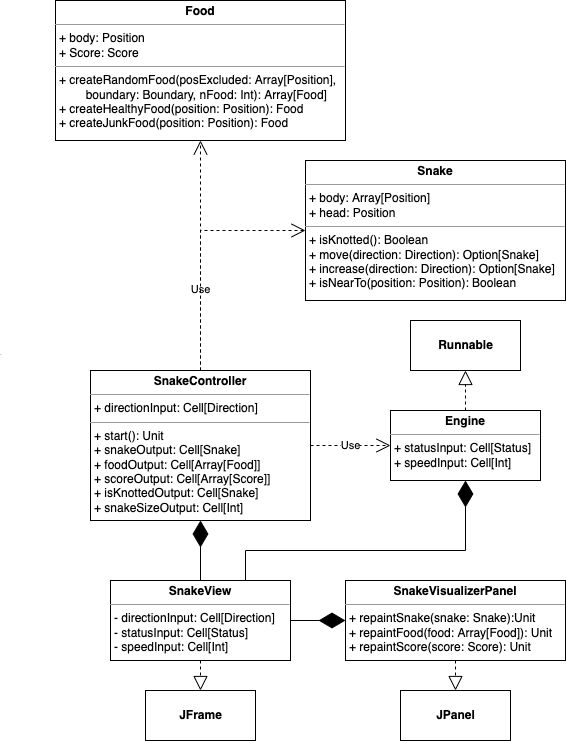

The diagram above was exported from draw.io. Its source (the exported page's mxGraphModel, read from the mxfile embedded in the PNG):
<mxGraphModel dx="1106" dy="750" grid="1" gridSize="10" guides="1" tooltips="1" connect="1" arrows="1" fold="1" page="1" pageScale="1" pageWidth="827" pageHeight="1169" math="0" shadow="0">
  <root>
    <mxCell id="E6Rv44D5Q-iFaKGFhGfG-0" />
    <mxCell id="E6Rv44D5Q-iFaKGFhGfG-1" parent="E6Rv44D5Q-iFaKGFhGfG-0" />
    <mxCell id="E6Rv44D5Q-iFaKGFhGfG-2" value="&lt;p style=&quot;margin: 0px ; margin-top: 4px ; text-align: center&quot;&gt;&lt;b&gt;Snake&lt;/b&gt;&lt;/p&gt;&lt;hr size=&quot;1&quot;&gt;&lt;p style=&quot;margin: 0px ; margin-left: 4px&quot;&gt;+ body: Array[Position]&lt;/p&gt;&lt;p style=&quot;margin: 0px ; margin-left: 4px&quot;&gt;+ head: Position&lt;/p&gt;&lt;hr size=&quot;1&quot;&gt;&lt;p style=&quot;margin: 0px ; margin-left: 4px&quot;&gt;+ isKnotted(): Boolean&lt;/p&gt;&lt;p style=&quot;margin: 0px ; margin-left: 4px&quot;&gt;+ move(direction: Direction): Option[Snake]&lt;/p&gt;&lt;p style=&quot;margin: 0px ; margin-left: 4px&quot;&gt;+ increase(direction: Direction): Option[Snake]&lt;br&gt;&lt;/p&gt;&lt;p style=&quot;margin: 0px ; margin-left: 4px&quot;&gt;+ isNearTo(position: Position): Boolean&lt;/p&gt;" style="verticalAlign=top;align=left;overflow=fill;fontSize=12;fontFamily=Helvetica;html=1;" parent="E6Rv44D5Q-iFaKGFhGfG-1" vertex="1">
      <mxGeometry x="355" y="290" width="260" height="140" as="geometry" />
    </mxCell>
    <mxCell id="E6Rv44D5Q-iFaKGFhGfG-3" value="&lt;p style=&quot;margin: 0px ; margin-top: 4px ; text-align: center&quot;&gt;&lt;b&gt;Food&lt;/b&gt;&lt;/p&gt;&lt;hr size=&quot;1&quot;&gt;&lt;p style=&quot;margin: 0px ; margin-left: 4px&quot;&gt;+ body: Position&lt;/p&gt;&lt;p style=&quot;margin: 0px ; margin-left: 4px&quot;&gt;+ Score: Score&lt;/p&gt;&lt;hr size=&quot;1&quot;&gt;&lt;p style=&quot;margin: 0px ; margin-left: 4px&quot;&gt;+ createRandomFood(posExcluded: Array[Position],&amp;nbsp;&lt;/p&gt;&lt;p style=&quot;margin: 0px ; margin-left: 4px&quot;&gt;&lt;span style=&quot;white-space: pre&quot;&gt;&#09;&lt;/span&gt;boundary: Boundary, nFood: Int): Array[Food]&lt;/p&gt;&lt;p style=&quot;margin: 0px ; margin-left: 4px&quot;&gt;+ createHealthyFood(position: Position): Food&lt;/p&gt;&lt;p style=&quot;margin: 0px ; margin-left: 4px&quot;&gt;+ createJunkFood(position: Position): Food&lt;/p&gt;" style="verticalAlign=top;align=left;overflow=fill;fontSize=12;fontFamily=Helvetica;html=1;" parent="E6Rv44D5Q-iFaKGFhGfG-1" vertex="1">
      <mxGeometry x="105" y="130" width="290" height="140" as="geometry" />
    </mxCell>
    <mxCell id="E6Rv44D5Q-iFaKGFhGfG-6" value="&lt;p style=&quot;margin: 0px ; margin-top: 4px ; text-align: center&quot;&gt;&lt;b&gt;SnakeController&lt;/b&gt;&lt;/p&gt;&lt;hr size=&quot;1&quot;&gt;&lt;p style=&quot;margin: 0px ; margin-left: 4px&quot;&gt;+ directionInput: Cell[Direction]&lt;br&gt;&lt;/p&gt;&lt;hr size=&quot;1&quot;&gt;&lt;p style=&quot;margin: 0px 0px 0px 4px&quot;&gt;+ start(): Unit&lt;/p&gt;&lt;p style=&quot;margin: 0px 0px 0px 4px&quot;&gt;+ snakeOutput: Cell[Snake]&lt;/p&gt;&lt;p style=&quot;margin: 0px 0px 0px 4px&quot;&gt;+ foodOutput: Cell[Array[Food]]&lt;/p&gt;&lt;p style=&quot;margin: 0px 0px 0px 4px&quot;&gt;+ scoreOutput: Cell[Array[Score]]&lt;/p&gt;&lt;p style=&quot;margin: 0px 0px 0px 4px&quot;&gt;+ isKnottedOutput: Cell[Snake]&lt;br&gt;&lt;/p&gt;&lt;p style=&quot;margin: 0px 0px 0px 4px&quot;&gt;+ snakeSizeOutput: Cell[Int]&lt;/p&gt;" style="verticalAlign=top;align=left;overflow=fill;fontSize=12;fontFamily=Helvetica;html=1;" parent="E6Rv44D5Q-iFaKGFhGfG-1" vertex="1">
      <mxGeometry x="140" y="500" width="220" height="150" as="geometry" />
    </mxCell>
    <mxCell id="E6Rv44D5Q-iFaKGFhGfG-7" value="&lt;p style=&quot;margin: 0px ; margin-top: 4px ; text-align: center&quot;&gt;&lt;b&gt;Engine&lt;/b&gt;&lt;/p&gt;&lt;hr size=&quot;1&quot;&gt;&lt;p style=&quot;margin: 0px ; margin-left: 4px&quot;&gt;+ statusInput: Cell[Status]&lt;br&gt;&lt;/p&gt;&lt;p style=&quot;margin: 0px ; margin-left: 4px&quot;&gt;+ speedInput: Cell[Int]&lt;/p&gt;&lt;p style=&quot;margin: 0px ; margin-left: 4px&quot;&gt;&lt;br&gt;&lt;/p&gt;" style="verticalAlign=top;align=left;overflow=fill;fontSize=12;fontFamily=Helvetica;html=1;" parent="E6Rv44D5Q-iFaKGFhGfG-1" vertex="1">
      <mxGeometry x="440" y="540" width="150" height="70" as="geometry" />
    </mxCell>
    <mxCell id="E6Rv44D5Q-iFaKGFhGfG-8" value="&lt;b&gt;Runnable&lt;/b&gt;" style="html=1;" parent="E6Rv44D5Q-iFaKGFhGfG-1" vertex="1">
      <mxGeometry x="460" y="450" width="110" height="50" as="geometry" />
    </mxCell>
    <mxCell id="E6Rv44D5Q-iFaKGFhGfG-9" value="" style="endArrow=block;dashed=1;endFill=0;endSize=12;html=1;rounded=0;exitX=0.5;exitY=0;exitDx=0;exitDy=0;" parent="E6Rv44D5Q-iFaKGFhGfG-1" source="E6Rv44D5Q-iFaKGFhGfG-7" target="E6Rv44D5Q-iFaKGFhGfG-8" edge="1">
      <mxGeometry width="160" relative="1" as="geometry">
        <mxPoint x="350" y="555" as="sourcePoint" />
        <mxPoint x="510" y="555" as="targetPoint" />
      </mxGeometry>
    </mxCell>
    <mxCell id="E6Rv44D5Q-iFaKGFhGfG-10" value="&lt;p style=&quot;margin: 0px ; margin-top: 4px ; text-align: center&quot;&gt;&lt;b&gt;SnakeView&lt;/b&gt;&lt;/p&gt;&lt;hr size=&quot;1&quot;&gt;&lt;p style=&quot;margin: 0px ; margin-left: 4px&quot;&gt;- directionInput: Cell[Direction]&lt;/p&gt;&lt;p style=&quot;margin: 0px ; margin-left: 4px&quot;&gt;- statusInput: Cell[Status]&lt;br&gt;&lt;/p&gt;&lt;p style=&quot;margin: 0px ; margin-left: 4px&quot;&gt;- speedInput: Cell[Int]&lt;/p&gt;&lt;p style=&quot;margin: 0px ; margin-left: 4px&quot;&gt;&lt;br&gt;&lt;/p&gt;" style="verticalAlign=top;align=left;overflow=fill;fontSize=12;fontFamily=Helvetica;html=1;" parent="E6Rv44D5Q-iFaKGFhGfG-1" vertex="1">
      <mxGeometry x="160" y="710" width="180" height="80" as="geometry" />
    </mxCell>
    <mxCell id="E6Rv44D5Q-iFaKGFhGfG-11" value="&lt;b&gt;JFrame&lt;/b&gt;" style="html=1;" parent="E6Rv44D5Q-iFaKGFhGfG-1" vertex="1">
      <mxGeometry x="195" y="820" width="110" height="50" as="geometry" />
    </mxCell>
    <mxCell id="E6Rv44D5Q-iFaKGFhGfG-12" value="" style="endArrow=block;dashed=1;endFill=0;endSize=12;html=1;rounded=0;entryX=0.5;entryY=0;entryDx=0;entryDy=0;exitX=0.5;exitY=1;exitDx=0;exitDy=0;" parent="E6Rv44D5Q-iFaKGFhGfG-1" source="E6Rv44D5Q-iFaKGFhGfG-10" target="E6Rv44D5Q-iFaKGFhGfG-11" edge="1">
      <mxGeometry width="160" relative="1" as="geometry">
        <mxPoint x="275" y="800" as="sourcePoint" />
        <mxPoint x="270" y="670" as="targetPoint" />
      </mxGeometry>
    </mxCell>
    <mxCell id="E6Rv44D5Q-iFaKGFhGfG-13" value="&lt;p style=&quot;margin: 0px ; margin-top: 4px ; text-align: center&quot;&gt;&lt;b&gt;SnakeVisualizerPanel&lt;/b&gt;&lt;/p&gt;&lt;hr size=&quot;1&quot;&gt;&lt;p style=&quot;margin: 0px ; margin-left: 4px&quot;&gt;+ repaintSnake(snake: Snake):Unit&lt;/p&gt;&lt;p style=&quot;margin: 0px ; margin-left: 4px&quot;&gt;+ repaintFood(food: Array[Food]): Unit&lt;/p&gt;&lt;p style=&quot;margin: 0px ; margin-left: 4px&quot;&gt;+ repaintScore(score: Score): Unit&lt;/p&gt;&lt;p style=&quot;margin: 0px ; margin-left: 4px&quot;&gt;&lt;br&gt;&lt;/p&gt;" style="verticalAlign=top;align=left;overflow=fill;fontSize=12;fontFamily=Helvetica;html=1;" parent="E6Rv44D5Q-iFaKGFhGfG-1" vertex="1">
      <mxGeometry x="395" y="710" width="220" height="80" as="geometry" />
    </mxCell>
    <mxCell id="E6Rv44D5Q-iFaKGFhGfG-14" value="&lt;b&gt;JPanel&lt;/b&gt;" style="html=1;" parent="E6Rv44D5Q-iFaKGFhGfG-1" vertex="1">
      <mxGeometry x="450" y="820" width="110" height="50" as="geometry" />
    </mxCell>
    <mxCell id="E6Rv44D5Q-iFaKGFhGfG-15" value="" style="endArrow=block;dashed=1;endFill=0;endSize=12;html=1;rounded=0;entryX=0.5;entryY=0;entryDx=0;entryDy=0;exitX=0.5;exitY=1;exitDx=0;exitDy=0;" parent="E6Rv44D5Q-iFaKGFhGfG-1" source="E6Rv44D5Q-iFaKGFhGfG-13" target="E6Rv44D5Q-iFaKGFhGfG-14" edge="1">
      <mxGeometry width="160" relative="1" as="geometry">
        <mxPoint x="510" y="800" as="sourcePoint" />
        <mxPoint x="505" y="670" as="targetPoint" />
      </mxGeometry>
    </mxCell>
    <mxCell id="E6Rv44D5Q-iFaKGFhGfG-17" value="" style="endArrow=diamondThin;endFill=1;endSize=24;html=1;rounded=0;exitX=0.5;exitY=0;exitDx=0;exitDy=0;entryX=0.5;entryY=1;entryDx=0;entryDy=0;" parent="E6Rv44D5Q-iFaKGFhGfG-1" source="E6Rv44D5Q-iFaKGFhGfG-10" target="E6Rv44D5Q-iFaKGFhGfG-6" edge="1">
      <mxGeometry width="160" relative="1" as="geometry">
        <mxPoint x="450" y="585" as="sourcePoint" />
        <mxPoint x="390" y="585" as="targetPoint" />
      </mxGeometry>
    </mxCell>
    <mxCell id="E6Rv44D5Q-iFaKGFhGfG-18" value="" style="endArrow=diamondThin;endFill=1;endSize=24;html=1;rounded=0;exitX=1;exitY=0.5;exitDx=0;exitDy=0;entryX=0;entryY=0.5;entryDx=0;entryDy=0;" parent="E6Rv44D5Q-iFaKGFhGfG-1" source="E6Rv44D5Q-iFaKGFhGfG-10" target="E6Rv44D5Q-iFaKGFhGfG-13" edge="1">
      <mxGeometry width="160" relative="1" as="geometry">
        <mxPoint x="260" y="640" as="sourcePoint" />
        <mxPoint x="260" y="720" as="targetPoint" />
      </mxGeometry>
    </mxCell>
    <mxCell id="WRwihuN-MxLjWN1vxf4D-2" value="Use" style="endArrow=open;endSize=12;dashed=1;html=1;rounded=0;strokeColor=#000000;strokeWidth=1;jumpSize=5;entryX=0.5;entryY=1;entryDx=0;entryDy=0;exitX=0.5;exitY=0;exitDx=0;exitDy=0;" parent="E6Rv44D5Q-iFaKGFhGfG-1" source="E6Rv44D5Q-iFaKGFhGfG-6" target="E6Rv44D5Q-iFaKGFhGfG-3" edge="1">
      <mxGeometry x="-0.2941" width="160" relative="1" as="geometry">
        <mxPoint x="330" y="510" as="sourcePoint" />
        <mxPoint x="490" y="510" as="targetPoint" />
        <mxPoint as="offset" />
      </mxGeometry>
    </mxCell>
    <mxCell id="WRwihuN-MxLjWN1vxf4D-3" value="Use" style="endArrow=open;endSize=12;dashed=1;rounded=0;strokeColor=#000000;strokeWidth=1;jumpSize=5;entryX=0;entryY=0.5;entryDx=0;entryDy=0;exitX=0.5;exitY=0;exitDx=0;exitDy=0;html=1;fontSize=1;" parent="E6Rv44D5Q-iFaKGFhGfG-1" source="E6Rv44D5Q-iFaKGFhGfG-6" target="E6Rv44D5Q-iFaKGFhGfG-2" edge="1">
      <mxGeometry x="-0.1351" y="100" width="160" relative="1" as="geometry">
        <mxPoint x="330" y="510" as="sourcePoint" />
        <mxPoint x="490" y="510" as="targetPoint" />
        <Array as="points">
          <mxPoint x="250" y="360" />
        </Array>
        <mxPoint x="-100" y="90" as="offset" />
      </mxGeometry>
    </mxCell>
    <mxCell id="93jNX3qiPZIA70RwiZus-1" value="Use" style="endArrow=open;endSize=12;dashed=1;html=1;rounded=0;strokeColor=#000000;strokeWidth=1;jumpSize=5;entryX=0;entryY=0.5;entryDx=0;entryDy=0;" edge="1" parent="E6Rv44D5Q-iFaKGFhGfG-1" source="E6Rv44D5Q-iFaKGFhGfG-6" target="E6Rv44D5Q-iFaKGFhGfG-7">
      <mxGeometry width="160" relative="1" as="geometry">
        <mxPoint x="260" y="510" as="sourcePoint" />
        <mxPoint x="260" y="280" as="targetPoint" />
        <mxPoint as="offset" />
      </mxGeometry>
    </mxCell>
    <mxCell id="93jNX3qiPZIA70RwiZus-2" value="" style="endArrow=diamondThin;endFill=1;endSize=24;html=1;rounded=0;exitX=0.75;exitY=0;exitDx=0;exitDy=0;entryX=0.5;entryY=1;entryDx=0;entryDy=0;" edge="1" parent="E6Rv44D5Q-iFaKGFhGfG-1" source="E6Rv44D5Q-iFaKGFhGfG-10" target="E6Rv44D5Q-iFaKGFhGfG-7">
      <mxGeometry width="160" relative="1" as="geometry">
        <mxPoint x="260" y="740" as="sourcePoint" />
        <mxPoint x="260" y="660" as="targetPoint" />
        <Array as="points">
          <mxPoint x="295" y="680" />
          <mxPoint x="515" y="680" />
        </Array>
      </mxGeometry>
    </mxCell>
  </root>
</mxGraphModel>